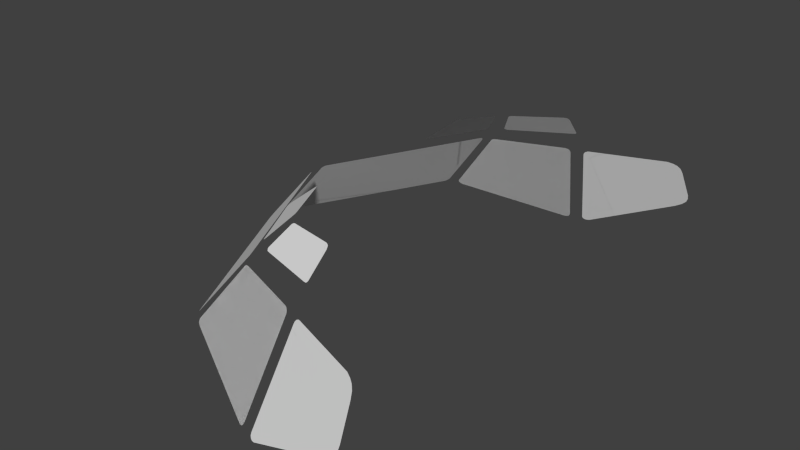 # Source: windows.blend  (saved by Blender 2.72.0; exported with 4.5.12 LTS)
import bpy
from mathutils import Matrix  # noqa: F401  (used for matrix-valued properties, if any)

bpy.ops.wm.read_factory_settings(use_empty=True)
scene = bpy.context.scene
scene.name = 'Scene'

# ---- collections
col_collection_1 = bpy.data.collections.new('Collection 1'); scene.collection.children.link(col_collection_1)

# ---- materials (node trees are filled in below, after node groups)
mat_ice = bpy.data.materials.new('Ice')
mat_ice.alpha_threshold = 0.0
mat_ice.use_transparent_shadow = False
mat_ice.roughness = 0.5
mat_ice.specular_intensity = 1.0

# ---- node groups
ng_auto_smooth = bpy.data.node_groups.new('Auto Smooth', 'GeometryNodeTree')
_s = ng_auto_smooth.interface.new_socket(name='Geometry', in_out='OUTPUT', socket_type='NodeSocketGeometry')
_s = ng_auto_smooth.interface.new_socket(name='Geometry', in_out='INPUT', socket_type='NodeSocketGeometry')
_s = ng_auto_smooth.interface.new_socket(name='Angle', in_out='INPUT', socket_type='NodeSocketFloat')
_s.subtype = 'ANGLE'
_s.min_value = 0.0
_s.max_value = 3.142
ng_auto_smooth.is_modifier = True
_N = ng_auto_smooth.nodes; _L = ng_auto_smooth.links
n0 = _N.new('NodeGroupOutput'); n0.name = 'Group Output'; n0.location = (480, -100)
n1 = _N.new('NodeGroupInput'); n1.name = 'Group Input'; n1.location = (-420, -300)
n2 = _N.new('NodeGroupInput'); n2.name = 'Group Input.001'; n2.location = (-60, -100)
n3 = _N.new('GeometryNodeSetShadeSmooth'); n3.name = 'Set Shade Smooth'; n3.location = (120, -100)
n3.domain = 'EDGE'
n4 = _N.new('GeometryNodeSetShadeSmooth'); n4.name = 'Set Shade Smooth.001'; n4.location = (300, -100)
n5 = _N.new('GeometryNodeInputMeshEdgeAngle'); n5.name = 'Edge Angle'; n5.location = (-420, -220)
n6 = _N.new('GeometryNodeInputEdgeSmooth'); n6.name = 'Is Edge Smooth'; n6.location = (-60, -160)
n7 = _N.new('GeometryNodeInputShadeSmooth'); n7.name = 'Is Face Smooth'; n7.location = (-240, -340)
n8 = _N.new('FunctionNodeBooleanMath'); n8.name = 'Boolean Math'; n8.location = (-60, -220)
n9 = _N.new('FunctionNodeCompare'); n9.name = 'Compare'; n9.location = (-240, -180)
n9.operation = 'LESS_EQUAL'
_L.new(n5.outputs[0], n9.inputs[0])
_L.new(n4.outputs[0], n0.inputs[0])
_L.new(n1.outputs[1], n9.inputs[1])
_L.new(n9.outputs[0], n8.inputs[0])
_L.new(n7.outputs[0], n8.inputs[1])
_L.new(n2.outputs[0], n3.inputs[0])
_L.new(n6.outputs[0], n3.inputs[1])
_L.new(n3.outputs[0], n4.inputs[0])
_L.new(n8.outputs[0], n3.inputs[2])
n0.is_active_output = True

# ---- material node trees

# ---- world
world_world = bpy.data.worlds.new('World'); scene.world = world_world
world_world.color = (0.05088, 0.05088, 0.05088)
world_world.use_sun_shadow = False
world_world.sun_shadow_jitter_overblur = 0.0
world_world.cycles.sampling_method = 'MANUAL'
world_world.cycles.sample_map_resolution = 256

# ---- meshes
me_interior_glass_right_front_mesh = bpy.data.meshes.new('interior-glass-right-front.mesh')
me_interior_glass_right_front_mesh.from_pydata([(-0.0324, 0.06903, 0.1136), (-0.03693, 0.09237, 0.09637), (-0.03192, 0.0889, 0.1031), (-0.3467, -0.5432, 0.1045), (-0.3412, -0.5385, 0.108), (-0.3358, -0.5316, 0.1095), (-0.3614, -0.5468, 0.09025), (-0.5762, -0.5315, -0.1563), (-0.5736, -0.5379, -0.1499), (-0.5681, -0.5433, -0.1408), (-0.3543, -0.5471, 0.09827), (-0.02955, 0.07743, 0.1121), (-0.02944, 0.0839, 0.1086), (-0.5762, -0.5229, -0.1611), (-0.5726, -0.512, -0.1632), (-0.2606, 0.1289, -0.1717), (-0.2548, 0.1376, -0.1701), (-0.248, 0.1433, -0.1658), (-0.2411, 0.1451, -0.1591), (-0.2351, 0.1438, -0.1517)], [], [(0, 1, 2), (3, 5, 4), (14, 6, 9), (16, 17, 18), (16, 18, 15), (3, 6, 5), (14, 15, 5), (19, 15, 18), (15, 0, 5), (14, 9, 8), (11, 0, 2), (0, 19, 1), (3, 10, 6), (14, 5, 6), (7, 13, 14), (7, 14, 8), (11, 2, 12), (15, 19, 0)])
me_interior_glass_right_front_mesh.polygons.foreach_set('use_smooth', [True] * 18)
_uv = me_interior_glass_right_front_mesh.uv_layers.new(name='UVMap')
_uv.uv.foreach_set('vector', [0.721, 0.6657, 0.7474, 0.6462, 0.7435, 0.6539, 0.02739, 0.6554, 0.04051, 0.6611, 0.03268, 0.6594, 0.06275, 0.3522, 0.02329, 0.6393, 0.02732, 0.3775, 0.7987, 0.3444, 0.8052, 0.3492, 0.8072, 0.3568, 0.7987, 0.3444, 0.8072, 0.3568, 0.7888, 0.3425, 0.02739, 0.6554, 0.02329, 0.6393, 0.04051, 0.6611, 0.06275, 0.3522, 0.7888, 0.3425, 0.04051, 0.6611, 0.8057, 0.3652, 0.7888, 0.3425, 0.8072, 0.3568, 0.7888, 0.3425, 0.721, 0.6657, 0.04051, 0.6611, 0.06275, 0.3522, 0.02732, 0.3775, 0.03337, 0.3672, 0.7305, 0.664, 0.721, 0.6657, 0.7435, 0.6539, 0.721, 0.6657, 0.8057, 0.3652, 0.7474, 0.6462, 0.02739, 0.6554, 0.02293, 0.6484, 0.02329, 0.6393, 0.06275, 0.3522, 0.04051, 0.6611, 0.02329, 0.6393, 0.04059, 0.3599, 0.0504, 0.3545, 0.06275, 0.3522, 0.04059, 0.3599, 0.06275, 0.3522, 0.03337, 0.3672, 0.7305, 0.664, 0.7435, 0.6539, 0.7378, 0.6601, 0.7888, 0.3425, 0.8057, 0.3652, 0.721, 0.6657])
me_interior_glass_right_front_mesh.materials.append(mat_ice)
me_interior_glass_right_front_mesh.use_remesh_preserve_volume = False
me_interior_glass_right_front_mesh.use_remesh_preserve_attributes = False
me_interior_glass_right_front_mesh.use_mirror_vertex_groups = False
me_interior_glass_right_front_mesh.update()
me_interior_glass_left_front_mesh = bpy.data.meshes.new('interior-glass-left-front.mesh')
me_interior_glass_left_front_mesh.from_pydata([(-0.03241, -0.06961, 0.1136), (-0.03693, -0.09296, 0.09637), (-0.03192, -0.08948, 0.1031), (-0.3614, 0.5462, 0.09025), (-0.3467, 0.5426, 0.1045), (-0.3412, 0.5379, 0.108), (-0.3358, 0.531, 0.1095), (-0.5762, 0.531, -0.1563), (-0.5736, 0.5373, -0.1499), (-0.5681, 0.5427, -0.1408), (-0.3543, 0.5465, 0.09827), (-0.02956, -0.07801, 0.1121), (-0.02944, -0.08448, 0.1086), (-0.5763, 0.5223, -0.1611), (-0.5726, 0.5114, -0.1632), (-0.2606, -0.1294, -0.1717), (-0.2548, -0.1382, -0.1701), (-0.248, -0.1439, -0.1658), (-0.2411, -0.1457, -0.1591), (-0.2351, -0.1444, -0.1517)], [], [(0, 2, 1), (4, 5, 6), (4, 6, 3), (16, 15, 18), (16, 18, 17), (19, 18, 15), (14, 9, 3), (14, 3, 6), (14, 8, 9), (15, 0, 19), (11, 2, 0), (14, 6, 15), (11, 12, 2), (7, 8, 14), (7, 14, 13), (0, 1, 19), (4, 3, 10), (15, 6, 0)])
me_interior_glass_left_front_mesh.polygons.foreach_set('use_smooth', [True] * 18)
_uv = me_interior_glass_left_front_mesh.uv_layers.new(name='UVMap')
_uv.uv.foreach_set('vector', [0.1695, 0.7435, 0.145, 0.7306, 0.1408, 0.7223, 0.9244, 0.7323, 0.9186, 0.7367, 0.9101, 0.7385, 0.9244, 0.7323, 0.9101, 0.7385, 0.9289, 0.7148, 0.085, 0.3938, 0.09577, 0.3918, 0.07573, 0.4073, 0.085, 0.3938, 0.07573, 0.4073, 0.07792, 0.3991, 0.07739, 0.4165, 0.07573, 0.4073, 0.09577, 0.3918, 0.8859, 0.4023, 0.9245, 0.4298, 0.9289, 0.7148, 0.8859, 0.4023, 0.9289, 0.7148, 0.9101, 0.7385, 0.8859, 0.4023, 0.9179, 0.4186, 0.9245, 0.4298, 0.09577, 0.3918, 0.1695, 0.7435, 0.07739, 0.4165, 0.1592, 0.7417, 0.145, 0.7306, 0.1695, 0.7435, 0.8859, 0.4023, 0.9101, 0.7385, 0.09577, 0.3918, 0.1592, 0.7417, 0.1512, 0.7374, 0.145, 0.7306, 0.91, 0.4107, 0.9179, 0.4186, 0.8859, 0.4023, 0.91, 0.4107, 0.8859, 0.4023, 0.8993, 0.4048, 0.1695, 0.7435, 0.1408, 0.7223, 0.07739, 0.4165, 0.9244, 0.7323, 0.9289, 0.7148, 0.9292, 0.7246, 0.09577, 0.3918, 0.9101, 0.7385, 0.1695, 0.7435])
me_interior_glass_left_front_mesh.materials.append(mat_ice)
me_interior_glass_left_front_mesh.use_remesh_preserve_volume = False
me_interior_glass_left_front_mesh.use_remesh_preserve_attributes = False
me_interior_glass_left_front_mesh.use_mirror_vertex_groups = False
me_interior_glass_left_front_mesh.update()
me_interior_glass_left_mesh = bpy.data.meshes.new('interior-glass-left.mesh')
me_interior_glass_left_mesh.from_pydata([(0.3718, -0.2599, 0.1011), (0.3803, -0.2627, 0.1018), (0.6729, -0.3714, 0.1024), (0.6942, -0.3824, 0.09584), (0.7078, -0.3914, 0.08758), (0.7179, -0.4017, 0.07381), (0.7229, -0.414, 0.0518), (0.7322, -0.4729, -0.06526), (0.7299, -0.4812, -0.08455), (0.7222, -0.4864, -0.1015), (0.7047, -0.4874, -0.1175), (0.676, -0.4848, -0.1345), (0.3169, -0.4261, -0.2932), (0.3044, -0.4226, -0.2955), (0.2945, -0.4179, -0.2933), (0.2885, -0.4128, -0.2872), (0.2878, -0.4085, -0.2788), (0.3525, -0.2627, 0.07986), (0.3555, -0.2599, 0.08813), (0.3615, -0.2586, 0.09571), (0.3575, -0.1062, 0.2886), (0.135, -0.03288, 0.2639), (0.3461, -0.1958, 0.1928), (0.07472, -0.09633, 0.1728), (0.07745, -0.09963, 0.1707), (0.08269, -0.1021, 0.1705), (0.1416, -0.03319, 0.2665), (0.151, -0.03619, 0.2677), (0.1304, -0.03392, 0.2608), (0.1275, -0.0357, 0.2577), (0.07271, -0.09312, 0.1752), (0.07368, -0.08964, 0.1791), (0.3515, -0.1017, 0.2905), (0.3437, -0.09782, 0.291), (0.3601, -0.1114, 0.2846), (0.3614, -0.1175, 0.2789), (0.35, -0.1945, 0.1959), (0.3523, -0.1917, 0.1997), (0.3406, -0.1948, 0.1914), (0.3339, -0.1926, 0.1906), (-0.1088, 0.1745, 0.1683), (-0.1101, 0.1813, 0.1701), (-0.1016, 0.1918, 0.1813), (-0.1065, 0.1901, 0.1766), (0.02123, 0.1864, 0.2786), (0.03029, 0.184, 0.2849), (0.04589, 0.1659, 0.29), (0.04241, 0.1741, 0.2906), (0.02337, -0.05173, 0.1813), (0.01859, -0.05435, 0.1763), (0.09371, 0.007624, 0.2629), (0.09613, 0.01156, 0.2665), (0.09295, 0.0333, 0.273), (0.09634, 0.02417, 0.2719), (0.006208, -0.04735, 0.1692), (0.009615, -0.05203, 0.17), (0.03735, 0.1806, 0.2892), (0.09737, 0.01585, 0.2693), (-0.1099, 0.1867, 0.1725), (0.01417, -0.05356, 0.173)], [], [(16, 14, 15), (13, 16, 12), (13, 14, 16), (12, 17, 11), (12, 16, 17), (10, 8, 9), (5, 3, 4), (5, 6, 3), (0, 18, 19), (0, 1, 18), (17, 18, 1), (7, 10, 11), (7, 8, 10), (6, 2, 3), (1, 11, 17), (1, 2, 11), (11, 6, 7), (11, 2, 6), (25, 24, 23), (21, 29, 28), (36, 22, 38), (31, 23, 30), (31, 25, 23), (26, 29, 21), (26, 27, 29), (25, 31, 29), (32, 20, 34), (33, 34, 35), (33, 32, 34), (25, 27, 39), (25, 29, 27), (37, 36, 38), (39, 27, 33), (35, 37, 38), (39, 35, 38), (39, 33, 35), (59, 55, 54), (42, 40, 41), (42, 44, 40), (48, 52, 50), (48, 54, 52), (43, 41, 58), (43, 42, 41), (53, 50, 52), (48, 59, 54), (48, 49, 59), (45, 46, 44), (54, 40, 44), (51, 53, 57), (51, 50, 53), (52, 44, 46), (52, 54, 44), (47, 45, 56), (47, 46, 45)])
me_interior_glass_left_mesh.polygons.foreach_set('use_smooth', [True] * 54)
_uv = me_interior_glass_left_mesh.uv_layers.new(name='UVMap')
_uv.uv.foreach_set('vector', [0.1983, 0.1257, 0.1834, 0.1027, 0.1916, 0.1125, 0.176, 0.09934, 0.1983, 0.1257, 0.1704, 0.103, 0.176, 0.09934, 0.1834, 0.1027, 0.1983, 0.1257, 0.1704, 0.103, 0.4285, 0.6921, 0.07784, 0.3536, 0.1704, 0.103, 0.1983, 0.1257, 0.4285, 0.6921, 0.07366, 0.3805, 0.08354, 0.4325, 0.07534, 0.4058, 0.209, 0.6826, 0.2394, 0.7174, 0.2252, 0.7043, 0.209, 0.6826, 0.1896, 0.6478, 0.2394, 0.7174, 0.433, 0.7257, 0.4329, 0.7052, 0.4351, 0.7172, 0.433, 0.7257, 0.4286, 0.7268, 0.4329, 0.7052, 0.4285, 0.6921, 0.4329, 0.7052, 0.4286, 0.7268, 0.09656, 0.463, 0.07366, 0.3805, 0.07784, 0.3536, 0.09656, 0.463, 0.08354, 0.4325, 0.07366, 0.3805, 0.1896, 0.6478, 0.2569, 0.7278, 0.2394, 0.7174, 0.4286, 0.7268, 0.07784, 0.3536, 0.4285, 0.6921, 0.4286, 0.7268, 0.2569, 0.7278, 0.07784, 0.3536, 0.07784, 0.3536, 0.1896, 0.6478, 0.09656, 0.463, 0.07784, 0.3536, 0.2569, 0.7278, 0.1896, 0.6478, 0.1295, 0.8137, 0.1325, 0.8139, 0.1366, 0.8166, 0.2148, 0.9288, 0.2114, 0.9213, 0.2136, 0.925, 0.01559, 0.845, 0.01392, 0.8412, 0.01517, 0.8394, 0.1449, 0.8244, 0.1366, 0.8166, 0.1406, 0.8195, 0.1449, 0.8244, 0.1295, 0.8137, 0.1366, 0.8166, 0.2145, 0.9321, 0.2114, 0.9213, 0.2148, 0.9288, 0.2145, 0.9321, 0.2108, 0.9335, 0.2114, 0.9213, 0.1295, 0.8137, 0.1449, 0.8244, 0.2114, 0.9213, 0.13, 0.9617, 0.1244, 0.9593, 0.1181, 0.9543, 0.1348, 0.9623, 0.1181, 0.9543, 0.1105, 0.9474, 0.1348, 0.9623, 0.13, 0.9617, 0.1181, 0.9543, 0.1295, 0.8137, 0.2108, 0.9335, 0.01793, 0.8385, 0.1295, 0.8137, 0.2114, 0.9213, 0.2108, 0.9335, 0.01896, 0.8497, 0.01559, 0.845, 0.01517, 0.8394, 0.01793, 0.8385, 0.2108, 0.9335, 0.1348, 0.9623, 0.1105, 0.9474, 0.01896, 0.8497, 0.01517, 0.8394, 0.01793, 0.8385, 0.1105, 0.9474, 0.01517, 0.8394, 0.01793, 0.8385, 0.1348, 0.9623, 0.1105, 0.9474, 0.1893, 0.8168, 0.1912, 0.8131, 0.197, 0.8121, 0.4919, 0.827, 0.4705, 0.8109, 0.4789, 0.8132, 0.4919, 0.827, 0.4852, 0.9469, 0.4705, 0.8109, 0.1916, 0.827, 0.2964, 0.9401, 0.2648, 0.9277, 0.1916, 0.827, 0.197, 0.8121, 0.2964, 0.9401, 0.4898, 0.8212, 0.4789, 0.8132, 0.4855, 0.8161, 0.4898, 0.8212, 0.4919, 0.827, 0.4789, 0.8132, 0.2852, 0.9388, 0.2648, 0.9277, 0.2964, 0.9401, 0.1916, 0.827, 0.1893, 0.8168, 0.197, 0.8121, 0.1916, 0.827, 0.1884, 0.8208, 0.1893, 0.8168, 0.4823, 0.9548, 0.46, 0.9611, 0.4852, 0.9469, 0.197, 0.8121, 0.4705, 0.8109, 0.4852, 0.9469, 0.2696, 0.9321, 0.2852, 0.9388, 0.2749, 0.9355, 0.2696, 0.9321, 0.2648, 0.9277, 0.2852, 0.9388, 0.2964, 0.9401, 0.4852, 0.9469, 0.46, 0.9611, 0.2964, 0.9401, 0.197, 0.8121, 0.4852, 0.9469, 0.47, 0.9618, 0.4823, 0.9548, 0.478, 0.96, 0.47, 0.9618, 0.46, 0.9611, 0.4823, 0.9548])
me_interior_glass_left_mesh.materials.append(mat_ice)
me_interior_glass_left_mesh.use_remesh_preserve_volume = False
me_interior_glass_left_mesh.use_remesh_preserve_attributes = False
me_interior_glass_left_mesh.use_mirror_vertex_groups = False
me_interior_glass_left_mesh.update()
me_interior_glass_right_mesh = bpy.data.meshes.new('interior-glass-right.mesh')
me_interior_glass_right_mesh.from_pydata([(0.3575, 0.1071, 0.2886), (0.135, 0.03372, 0.2639), (0.3461, 0.1967, 0.1928), (0.07473, 0.09717, 0.1728), (0.07745, 0.1005, 0.1707), (0.08269, 0.1029, 0.1705), (0.1416, 0.03403, 0.2665), (0.151, 0.03703, 0.2677), (0.1304, 0.03476, 0.2608), (0.1276, 0.03654, 0.2577), (0.07271, 0.09396, 0.1752), (0.07368, 0.09048, 0.1791), (0.3515, 0.1025, 0.2905), (0.3437, 0.09866, 0.291), (0.3601, 0.1122, 0.2846), (0.3614, 0.1184, 0.2789), (0.35, 0.1953, 0.1959), (0.3524, 0.1926, 0.1997), (0.3406, 0.1957, 0.1914), (0.3339, 0.1934, 0.1906), (-0.1088, -0.1737, 0.1683), (-0.1101, -0.1805, 0.1701), (-0.1016, -0.191, 0.1813), (-0.1065, -0.1893, 0.1766), (0.02124, -0.1856, 0.2786), (0.0303, -0.1832, 0.2849), (0.04589, -0.1651, 0.29), (0.04241, -0.1732, 0.2906), (0.02337, 0.05257, 0.1813), (0.01859, 0.05519, 0.1763), (0.09371, -0.006782, 0.2629), (0.09614, -0.01072, 0.2665), (0.09295, -0.03246, 0.273), (0.09635, -0.02333, 0.2719), (0.006212, 0.04819, 0.1692), (0.009619, 0.05287, 0.17), (0.03736, -0.1797, 0.2892), (0.09737, -0.01501, 0.2693), (-0.1099, -0.1858, 0.1725), (0.01417, 0.0544, 0.173), (0.3718, 0.2605, 0.1011), (0.3803, 0.2633, 0.1018), (0.6729, 0.372, 0.1024), (0.6942, 0.3831, 0.09584), (0.7078, 0.3921, 0.08758), (0.7179, 0.4023, 0.07381), (0.7229, 0.4146, 0.0518), (0.7322, 0.4736, -0.06526), (0.7299, 0.4818, -0.08455), (0.7223, 0.487, -0.1015), (0.7047, 0.4881, -0.1175), (0.676, 0.4854, -0.1345), (0.3169, 0.4268, -0.2932), (0.3044, 0.4232, -0.2955), (0.2945, 0.4185, -0.2933), (0.2885, 0.4134, -0.2872), (0.2878, 0.4092, -0.2788), (0.3525, 0.2634, 0.07986), (0.3555, 0.2606, 0.08813), (0.3615, 0.2592, 0.09571)], [], [(5, 3, 4), (1, 8, 9), (16, 18, 2), (11, 10, 3), (11, 3, 5), (6, 1, 9), (6, 9, 7), (5, 9, 11), (14, 0, 12), (13, 15, 14), (13, 14, 12), (5, 19, 7), (5, 7, 9), (17, 18, 16), (19, 13, 7), (15, 18, 17), (19, 18, 15), (19, 15, 13), (28, 39, 29), (39, 34, 35), (39, 28, 34), (23, 21, 22), (23, 38, 21), (27, 25, 26), (27, 36, 25), (26, 25, 24), (20, 22, 21), (20, 24, 22), (28, 32, 34), (28, 30, 32), (33, 31, 37), (24, 20, 34), (30, 33, 32), (30, 31, 33), (32, 24, 34), (32, 26, 24), (56, 55, 54), (53, 52, 56), (53, 56, 54), (52, 51, 57), (52, 57, 56), (50, 49, 48), (45, 44, 43), (45, 43, 46), (40, 59, 58), (40, 58, 41), (57, 41, 58), (47, 51, 50), (47, 50, 48), (46, 43, 42), (41, 57, 51), (41, 51, 42), (51, 47, 46), (51, 46, 42)])
me_interior_glass_right_mesh.polygons.foreach_set('use_smooth', [True] * 54)
_uv = me_interior_glass_right_mesh.uv_layers.new(name='UVMap')
_uv.uv.foreach_set('vector', [0.7594, 0.7302, 0.7529, 0.7328, 0.7566, 0.7304, 0.681, 0.836, 0.6822, 0.8325, 0.6842, 0.829, 0.864, 0.759, 0.8644, 0.7538, 0.8656, 0.7554, 0.7453, 0.74, 0.7492, 0.7355, 0.7529, 0.7328, 0.7453, 0.74, 0.7529, 0.7328, 0.7594, 0.7302, 0.6813, 0.839, 0.681, 0.836, 0.6842, 0.829, 0.6813, 0.839, 0.6842, 0.829, 0.6847, 0.8403, 0.7594, 0.7302, 0.6842, 0.829, 0.7453, 0.74, 0.7699, 0.8594, 0.7641, 0.864, 0.7589, 0.8662, 0.7545, 0.8667, 0.7769, 0.853, 0.7699, 0.8594, 0.7545, 0.8667, 0.7699, 0.8594, 0.7589, 0.8662, 0.7594, 0.7302, 0.8619, 0.753, 0.6847, 0.8403, 0.7594, 0.7302, 0.6847, 0.8403, 0.6842, 0.829, 0.8609, 0.7633, 0.8644, 0.7538, 0.864, 0.759, 0.8619, 0.753, 0.7545, 0.8667, 0.6847, 0.8403, 0.7769, 0.853, 0.8644, 0.7538, 0.8609, 0.7633, 0.8619, 0.753, 0.8644, 0.7538, 0.7769, 0.853, 0.8619, 0.753, 0.7769, 0.853, 0.7545, 0.8667, 0.7023, 0.7424, 0.7044, 0.7331, 0.7053, 0.7368, 0.7044, 0.7331, 0.6974, 0.7287, 0.7027, 0.7296, 0.7044, 0.7331, 0.7023, 0.7424, 0.6974, 0.7287, 0.4283, 0.7371, 0.4383, 0.7297, 0.4264, 0.7425, 0.4283, 0.7371, 0.4322, 0.7324, 0.4383, 0.7297, 0.4465, 0.8662, 0.4353, 0.8598, 0.4557, 0.8656, 0.4465, 0.8662, 0.4392, 0.8646, 0.4353, 0.8598, 0.4557, 0.8656, 0.4353, 0.8598, 0.4325, 0.8526, 0.446, 0.7277, 0.4264, 0.7425, 0.4383, 0.7297, 0.446, 0.7277, 0.4325, 0.8526, 0.4264, 0.7425, 0.7023, 0.7424, 0.606, 0.8463, 0.6974, 0.7287, 0.7023, 0.7424, 0.6351, 0.8349, 0.606, 0.8463, 0.6163, 0.8451, 0.6306, 0.839, 0.6258, 0.8421, 0.4325, 0.8526, 0.446, 0.7277, 0.6974, 0.7287, 0.6351, 0.8349, 0.6163, 0.8451, 0.606, 0.8463, 0.6351, 0.8349, 0.6306, 0.839, 0.6163, 0.8451, 0.606, 0.8463, 0.4325, 0.8526, 0.6974, 0.7287, 0.606, 0.8463, 0.4557, 0.8656, 0.4325, 0.8526, 0.7294, 0.1129, 0.7385, 0.09493, 0.7496, 0.08162, 0.7598, 0.07698, 0.7674, 0.08194, 0.7294, 0.1129, 0.7598, 0.07698, 0.7294, 0.1129, 0.7496, 0.08162, 0.7674, 0.08194, 0.8938, 0.4241, 0.415, 0.8864, 0.7674, 0.08194, 0.415, 0.8864, 0.7294, 0.1129, 0.8995, 0.4608, 0.8972, 0.4954, 0.886, 0.5319, 0.7147, 0.8734, 0.6926, 0.9031, 0.6731, 0.9209, 0.7147, 0.8734, 0.6731, 0.9209, 0.7412, 0.8259, 0.4088, 0.9322, 0.406, 0.9206, 0.4089, 0.9043, 0.4088, 0.9322, 0.4089, 0.9043, 0.4149, 0.9338, 0.415, 0.8864, 0.4149, 0.9338, 0.4089, 0.9043, 0.8683, 0.5735, 0.8938, 0.4241, 0.8995, 0.4608, 0.8683, 0.5735, 0.8995, 0.4608, 0.886, 0.5319, 0.7412, 0.8259, 0.6731, 0.9209, 0.6494, 0.9351, 0.4149, 0.9338, 0.415, 0.8864, 0.8938, 0.4241, 0.4149, 0.9338, 0.8938, 0.4241, 0.6494, 0.9351, 0.8938, 0.4241, 0.8683, 0.5735, 0.7412, 0.8259, 0.8938, 0.4241, 0.7412, 0.8259, 0.6494, 0.9351])
me_interior_glass_right_mesh.materials.append(mat_ice)
me_interior_glass_right_mesh.use_remesh_preserve_volume = False
me_interior_glass_right_mesh.use_remesh_preserve_attributes = False
me_interior_glass_right_mesh.use_mirror_vertex_groups = False
me_interior_glass_right_mesh.update()
me_interior_glass_right_door_mesh = bpy.data.meshes.new('interior-glass-right-door.mesh')
me_interior_glass_right_door_mesh.from_pydata([(0.2129, -0.008142, 0.1846), (0.2047, -0.01237, 0.1871), (0.1341, 0.1491, -0.2092), (0.1455, 0.1521, -0.2067), (0.1523, 0.1517, -0.2004), (0.1549, 0.1502, -0.1954), (0.1578, 0.1465, -0.1853), (0.2211, 0.004339, 0.1647), (0.2215, 0.0005289, 0.1731), (0.2179, -0.004505, 0.1809), (-0.2779, -0.05365, -0.1053), (-0.05946, -0.1098, 0.185), (-0.08287, -0.1175, 0.1829), (-0.07389, -0.115, 0.1846), (-0.2881, -0.05979, -0.1003), (-0.2913, -0.0625, -0.09713), (-0.2926, -0.06513, -0.09262), (-0.2924, -0.06713, -0.08827), (-0.2908, -0.0688, -0.08343), (-0.1007, -0.1156, 0.1649), (-0.09235, -0.1176, 0.1756), (-0.08863, -0.1181, 0.1796), (-0.06774, 0.04976, -0.1583)], [], [(6, 22, 2), (5, 6, 2), (4, 5, 2), (3, 4, 2), (16, 15, 14), (20, 12, 21), (17, 16, 14), (17, 14, 18), (7, 22, 6), (10, 22, 19), (0, 8, 9), (7, 1, 11), (22, 7, 11), (22, 11, 19), (13, 19, 11), (18, 14, 10), (18, 10, 19), (0, 1, 7), (0, 7, 8), (20, 19, 13), (20, 13, 12)])
me_interior_glass_right_door_mesh.polygons.foreach_set('use_smooth', [True] * 21)
_uv = me_interior_glass_right_door_mesh.uv_layers.new(name='UVMap')
_uv.uv.foreach_set('vector', [0.6681, 0.206, 0.5481, 0.2393, 0.6712, 0.1762, 0.6727, 0.1934, 0.6681, 0.206, 0.6712, 0.1762, 0.6745, 0.1871, 0.6727, 0.1934, 0.6712, 0.1762, 0.675, 0.1793, 0.6745, 0.1871, 0.6712, 0.1762, 0.4056, 0.3208, 0.4088, 0.3152, 0.4122, 0.3113, 0.3406, 0.6535, 0.3406, 0.6626, 0.3399, 0.6585, 0.4031, 0.3262, 0.4056, 0.3208, 0.4122, 0.3113, 0.4031, 0.3262, 0.4122, 0.3113, 0.401, 0.3322, 0.4917, 0.64, 0.5481, 0.2393, 0.6681, 0.206, 0.4198, 0.3051, 0.5481, 0.2393, 0.343, 0.6403, 0.4763, 0.6647, 0.487, 0.6503, 0.4808, 0.66, 0.4917, 0.64, 0.471, 0.6678, 0.3502, 0.6652, 0.5481, 0.2393, 0.4917, 0.64, 0.3502, 0.6652, 0.5481, 0.2393, 0.3502, 0.6652, 0.343, 0.6403, 0.3438, 0.6647, 0.343, 0.6403, 0.3502, 0.6652, 0.401, 0.3322, 0.4122, 0.3113, 0.4198, 0.3051, 0.401, 0.3322, 0.4198, 0.3051, 0.343, 0.6403, 0.4763, 0.6647, 0.471, 0.6678, 0.4917, 0.64, 0.4763, 0.6647, 0.4917, 0.64, 0.487, 0.6503, 0.3406, 0.6535, 0.343, 0.6403, 0.3438, 0.6647, 0.3406, 0.6535, 0.3438, 0.6647, 0.3406, 0.6626])
me_interior_glass_right_door_mesh.materials.append(mat_ice)
me_interior_glass_right_door_mesh.use_remesh_preserve_volume = False
me_interior_glass_right_door_mesh.use_remesh_preserve_attributes = False
me_interior_glass_right_door_mesh.use_mirror_vertex_groups = False
me_interior_glass_right_door_mesh.update()
me_interior_glass_left_door_mesh = bpy.data.meshes.new('interior-glass-left-door.mesh')
me_interior_glass_left_door_mesh.from_pydata([(0.2129, 0.008142, 0.1846), (0.2047, 0.01237, 0.1871), (0.2211, -0.004339, 0.1647), (0.2215, -0.0005289, 0.1731), (0.2179, 0.004505, 0.1809), (0.1341, -0.1491, -0.2092), (0.1455, -0.1521, -0.2067), (0.1523, -0.1517, -0.2004), (0.1549, -0.1502, -0.1954), (0.1578, -0.1465, -0.1853), (-0.05946, 0.1098, 0.185), (-0.08287, 0.1175, 0.1829), (-0.2881, 0.05979, -0.1003), (-0.2913, 0.0625, -0.09713), (-0.2926, 0.06513, -0.09262), (-0.09235, 0.1176, 0.1756), (-0.08863, 0.1181, 0.1796), (-0.06774, -0.04976, -0.1583), (-0.07389, 0.115, 0.1846), (-0.2779, 0.05365, -0.1053), (-0.2924, 0.06713, -0.08827), (-0.2908, 0.0688, -0.08343), (-0.1007, 0.1156, 0.1649)], [], [(0, 4, 3), (0, 2, 1), (9, 5, 17), (8, 5, 9), (7, 5, 8), (6, 5, 7), (14, 12, 13), (15, 16, 11), (2, 9, 17), (20, 21, 12), (17, 10, 2), (0, 3, 2), (20, 12, 14), (15, 11, 18), (2, 10, 1), (19, 22, 17), (21, 22, 19), (21, 19, 12), (17, 22, 10), (15, 18, 22), (18, 10, 22)])
me_interior_glass_left_door_mesh.polygons.foreach_set('use_smooth', [True] * 21)
_uv = me_interior_glass_left_door_mesh.uv_layers.new(name='UVMap')
_uv.uv.foreach_set('vector', [0.3746, 0.9005, 0.3673, 0.893, 0.3572, 0.8774, 0.3746, 0.9005, 0.3496, 0.8608, 0.383, 0.9055, 0.06566, 0.1618, 0.06057, 0.1138, 0.2589, 0.2155, 0.05827, 0.1416, 0.06057, 0.1138, 0.06566, 0.1618, 0.05538, 0.1315, 0.06057, 0.1138, 0.05827, 0.1416, 0.05451, 0.1189, 0.06057, 0.1138, 0.05538, 0.1315, 0.4884, 0.3468, 0.4777, 0.3314, 0.4831, 0.3378, 0.5931, 0.8825, 0.5942, 0.8906, 0.593, 0.8971, 0.3496, 0.8608, 0.06566, 0.1618, 0.2589, 0.2155, 0.4924, 0.3555, 0.4957, 0.3651, 0.4777, 0.3314, 0.2589, 0.2155, 0.5776, 0.9014, 0.3496, 0.8608, 0.3746, 0.9005, 0.3572, 0.8774, 0.3496, 0.8608, 0.4924, 0.3555, 0.4777, 0.3314, 0.4884, 0.3468, 0.5931, 0.8825, 0.593, 0.8971, 0.5879, 0.9006, 0.3496, 0.8608, 0.5776, 0.9014, 0.383, 0.9055, 0.4654, 0.3214, 0.5892, 0.8612, 0.2589, 0.2155, 0.4957, 0.3651, 0.5892, 0.8612, 0.4654, 0.3214, 0.4957, 0.3651, 0.4654, 0.3214, 0.4777, 0.3314, 0.2589, 0.2155, 0.5892, 0.8612, 0.5776, 0.9014, 0.5931, 0.8825, 0.5879, 0.9006, 0.5892, 0.8612, 0.5879, 0.9006, 0.5776, 0.9014, 0.5892, 0.8612])
me_interior_glass_left_door_mesh.materials.append(mat_ice)
me_interior_glass_left_door_mesh.use_remesh_preserve_volume = False
me_interior_glass_left_door_mesh.use_remesh_preserve_attributes = False
me_interior_glass_left_door_mesh.use_mirror_vertex_groups = False
me_interior_glass_left_door_mesh.update()
me_glass_left_door_mesh = bpy.data.meshes.new('glass-left-door.mesh')
me_glass_left_door_mesh.from_pydata([(0.2179, 0.004505, 0.1809), (0.2215, -0.0005289, 0.1731), (0.2211, -0.004339, 0.1647), (0.2047, 0.01237, 0.1871), (0.2129, 0.008142, 0.1846), (-0.06774, -0.04976, -0.1583), (-0.08863, 0.1181, 0.1796), (-0.09235, 0.1176, 0.1756), (-0.2926, 0.06513, -0.09262), (-0.2913, 0.0625, -0.09713), (-0.2881, 0.05979, -0.1003), (-0.08287, 0.1175, 0.1829), (-0.05946, 0.1098, 0.185), (0.1578, -0.1465, -0.1853), (0.1549, -0.1502, -0.1954), (0.1523, -0.1517, -0.2004), (0.1455, -0.1521, -0.2067), (0.1341, -0.1491, -0.2092), (-0.1007, 0.1156, 0.1649), (-0.2908, 0.0688, -0.08343), (-0.2924, 0.06713, -0.08827), (-0.07389, 0.115, 0.1846), (-0.2779, 0.05365, -0.1053)], [], [(4, 3, 2), (4, 1, 0), (7, 11, 6), (8, 9, 10), (16, 15, 17), (15, 14, 17), (14, 13, 17), (13, 5, 17), (2, 5, 13), (7, 21, 11), (19, 22, 18), (4, 2, 1), (20, 10, 19), (20, 8, 10), (22, 5, 18), (5, 2, 12), (5, 12, 18), (19, 10, 22), (21, 18, 12), (7, 18, 21), (2, 3, 12)])
me_glass_left_door_mesh.polygons.foreach_set('use_smooth', [True] * 21)
_uv = me_glass_left_door_mesh.uv_layers.new(name='UVMap')
_uv.uv.foreach_set('vector', [0.3746, 0.9005, 0.383, 0.9055, 0.3496, 0.8608, 0.3746, 0.9005, 0.3572, 0.8774, 0.3673, 0.893, 0.5931, 0.8825, 0.593, 0.8971, 0.5942, 0.8906, 0.4884, 0.3468, 0.4831, 0.3378, 0.4777, 0.3314, 0.05451, 0.1189, 0.05538, 0.1315, 0.06057, 0.1138, 0.05538, 0.1315, 0.05827, 0.1416, 0.06057, 0.1138, 0.05827, 0.1416, 0.06566, 0.1618, 0.06057, 0.1138, 0.06566, 0.1618, 0.2589, 0.2155, 0.06057, 0.1138, 0.3496, 0.8608, 0.2589, 0.2155, 0.06566, 0.1618, 0.5931, 0.8825, 0.5879, 0.9006, 0.593, 0.8971, 0.4957, 0.3651, 0.4654, 0.3214, 0.5892, 0.8612, 0.3746, 0.9005, 0.3496, 0.8608, 0.3572, 0.8774, 0.4924, 0.3555, 0.4777, 0.3314, 0.4957, 0.3651, 0.4924, 0.3555, 0.4884, 0.3468, 0.4777, 0.3314, 0.4654, 0.3214, 0.2589, 0.2155, 0.5892, 0.8612, 0.2589, 0.2155, 0.3496, 0.8608, 0.5776, 0.9014, 0.2589, 0.2155, 0.5776, 0.9014, 0.5892, 0.8612, 0.4957, 0.3651, 0.4777, 0.3314, 0.4654, 0.3214, 0.5879, 0.9006, 0.5892, 0.8612, 0.5776, 0.9014, 0.5931, 0.8825, 0.5892, 0.8612, 0.5879, 0.9006, 0.3496, 0.8608, 0.383, 0.9055, 0.5776, 0.9014])
me_glass_left_door_mesh.materials.append(mat_ice)
me_glass_left_door_mesh.use_remesh_preserve_volume = False
me_glass_left_door_mesh.use_remesh_preserve_attributes = False
me_glass_left_door_mesh.use_mirror_vertex_groups = False
me_glass_left_door_mesh.update()
me_glass_right_door_mesh = bpy.data.meshes.new('glass-right-door.mesh')
me_glass_right_door_mesh.from_pydata([(-0.06774, 0.04976, -0.1583), (-0.08863, -0.1181, 0.1796), (-0.09235, -0.1176, 0.1756), (-0.1007, -0.1156, 0.1649), (-0.2908, -0.0688, -0.08343), (-0.2924, -0.06713, -0.08827), (-0.2926, -0.06513, -0.09262), (-0.2913, -0.0625, -0.09713), (-0.2881, -0.05979, -0.1003), (-0.07389, -0.115, 0.1846), (-0.08287, -0.1175, 0.1829), (-0.05946, -0.1098, 0.185), (-0.2779, -0.05365, -0.1053), (0.2179, -0.004505, 0.1809), (0.2215, 0.0005289, 0.1731), (0.2211, 0.004339, 0.1647), (0.1578, 0.1465, -0.1853), (0.1549, 0.1502, -0.1954), (0.1523, 0.1517, -0.2004), (0.1455, 0.1521, -0.2067), (0.1341, 0.1491, -0.2092), (0.2047, -0.01237, 0.1871), (0.2129, -0.008142, 0.1846)], [], [(2, 10, 9), (2, 9, 3), (22, 14, 15), (22, 15, 21), (4, 3, 12), (4, 12, 8), (9, 11, 3), (0, 3, 11), (0, 11, 15), (15, 11, 21), (22, 13, 14), (12, 3, 0), (15, 16, 0), (5, 4, 8), (5, 8, 6), (2, 1, 10), (6, 8, 7), (19, 20, 18), (18, 20, 17), (17, 20, 16), (16, 20, 0)])
me_glass_right_door_mesh.polygons.foreach_set('use_smooth', [True] * 21)
_uv = me_glass_right_door_mesh.uv_layers.new(name='UVMap')
_uv.uv.foreach_set('vector', [0.3406, 0.6535, 0.3406, 0.6626, 0.3438, 0.6647, 0.3406, 0.6535, 0.3438, 0.6647, 0.343, 0.6403, 0.4763, 0.6647, 0.487, 0.6503, 0.4917, 0.64, 0.4763, 0.6647, 0.4917, 0.64, 0.471, 0.6678, 0.401, 0.3322, 0.343, 0.6403, 0.4198, 0.3051, 0.401, 0.3322, 0.4198, 0.3051, 0.4122, 0.3113, 0.3438, 0.6647, 0.3502, 0.6652, 0.343, 0.6403, 0.5481, 0.2393, 0.343, 0.6403, 0.3502, 0.6652, 0.5481, 0.2393, 0.3502, 0.6652, 0.4917, 0.64, 0.4917, 0.64, 0.3502, 0.6652, 0.471, 0.6678, 0.4763, 0.6647, 0.4808, 0.66, 0.487, 0.6503, 0.4198, 0.3051, 0.343, 0.6403, 0.5481, 0.2393, 0.4917, 0.64, 0.6681, 0.206, 0.5481, 0.2393, 0.4031, 0.3262, 0.401, 0.3322, 0.4122, 0.3113, 0.4031, 0.3262, 0.4122, 0.3113, 0.4056, 0.3208, 0.3406, 0.6535, 0.3399, 0.6585, 0.3406, 0.6626, 0.4056, 0.3208, 0.4122, 0.3113, 0.4088, 0.3152, 0.675, 0.1793, 0.6712, 0.1762, 0.6745, 0.1871, 0.6745, 0.1871, 0.6712, 0.1762, 0.6727, 0.1934, 0.6727, 0.1934, 0.6712, 0.1762, 0.6681, 0.206, 0.6681, 0.206, 0.6712, 0.1762, 0.5481, 0.2393])
me_glass_right_door_mesh.materials.append(mat_ice)
me_glass_right_door_mesh.use_remesh_preserve_volume = False
me_glass_right_door_mesh.use_remesh_preserve_attributes = False
me_glass_right_door_mesh.use_mirror_vertex_groups = False
me_glass_right_door_mesh.update()
me_exterior_glass_mesh = bpy.data.meshes.new('exterior-glass.mesh')
me_exterior_glass_mesh.from_pydata([(-0.03191, 0.6672, 0.1031), (-0.03692, 0.6707, 0.09637), (-0.03239, 0.6474, 0.1136), (-0.3357, 0.04672, 0.1095), (-0.3412, 0.03981, 0.108), (-0.3467, 0.03514, 0.1045), (-0.235, 0.7221, -0.1517), (-0.2411, 0.7235, -0.1591), (-0.248, 0.7217, -0.1658), (-0.2547, 0.7159, -0.1701), (-0.2606, 0.7072, -0.1717), (-0.5726, 0.06635, -0.1632), (-0.5762, 0.05545, -0.1611), (-0.02943, 0.6622, 0.1086), (-0.02954, 0.6558, 0.1121), (-0.3543, 0.0312, 0.09826), (-0.3614, 0.03152, 0.09025), (-0.5681, 0.03508, -0.1408), (-0.5736, 0.04042, -0.1499), (-0.5762, 0.04679, -0.1563), (0.3615, 0.8375, 0.09571), (0.3555, 0.8389, 0.08813), (0.3525, 0.8417, 0.07986), (0.2878, 0.9875, -0.2788), (0.2886, 0.9917, -0.2872), (0.2945, 0.9969, -0.2934), (0.3044, 1.002, -0.2955), (0.3169, 1.005, -0.2932), (0.676, 1.064, -0.1345), (0.7048, 1.066, -0.1175), (0.7223, 1.065, -0.1015), (0.7299, 1.06, -0.08455), (0.7322, 1.052, -0.06526), (0.7229, 0.993, 0.0518), (0.7179, 0.9807, 0.07381), (0.7078, 0.9704, 0.08758), (0.6942, 0.9614, 0.09584), (0.6729, 0.9504, 0.1024), (0.3803, 0.8416, 0.1018), (0.3718, 0.8388, 0.1011), (0.3339, 0.7718, 0.1906), (0.3406, 0.774, 0.1914), (0.3524, 0.7709, 0.1997), (0.35, 0.7737, 0.1959), (0.3614, 0.6967, 0.2789), (0.3601, 0.6905, 0.2846), (0.3437, 0.677, 0.291), (0.3515, 0.6809, 0.2905), (0.0737, 0.6688, 0.1791), (0.07272, 0.6723, 0.1752), (0.1276, 0.6149, 0.2577), (0.1304, 0.6131, 0.2608), (0.151, 0.6154, 0.2677), (0.1416, 0.6124, 0.2665), (0.08271, 0.6813, 0.1705), (0.07747, 0.6788, 0.1707), (0.07474, 0.6755, 0.1728), (0.3461, 0.775, 0.1928), (0.135, 0.6121, 0.2639), (0.3575, 0.6854, 0.2886), (0.01418, 0.6327, 0.173), (-0.1099, 0.3925, 0.1725), (0.09738, 0.5633, 0.2693), (0.03737, 0.3986, 0.2892), (0.00963, 0.6312, 0.17), (0.006223, 0.6265, 0.1692), (0.09636, 0.555, 0.2719), (0.09296, 0.5459, 0.273), (0.09615, 0.5676, 0.2665), (0.09372, 0.5716, 0.2629), (0.0186, 0.6335, 0.1763), (0.02338, 0.6309, 0.1812), (0.04242, 0.4051, 0.2906), (0.0459, 0.4132, 0.29), (0.03031, 0.3952, 0.2849), (0.02125, 0.3928, 0.2786), (-0.1065, 0.389, 0.1766), (-0.1016, 0.3873, 0.1813), (-0.1101, 0.3979, 0.1701), (-0.1088, 0.4047, 0.1683), (0.3615, -0.8369, 0.09571), (0.3555, -0.8383, 0.08813), (0.3525, -0.8411, 0.07986), (0.2878, -0.9869, -0.2788), (0.2886, -0.9911, -0.2872), (0.2945, -0.9962, -0.2934), (0.3044, -1.001, -0.2955), (0.3169, -1.004, -0.2932), (0.676, -1.063, -0.1345), (0.7048, -1.066, -0.1175), (0.7223, -1.065, -0.1015), (0.7299, -1.059, -0.08455), (0.7322, -1.051, -0.06526), (0.7229, -0.9923, 0.0518), (0.7179, -0.98, 0.07381), (0.7078, -0.9698, 0.08758), (0.6942, -0.9608, 0.09584), (0.6729, -0.9497, 0.1024), (0.3803, -0.841, 0.1018), (0.3718, -0.8382, 0.1011), (-0.03191, -0.6678, 0.1031), (-0.03692, -0.6713, 0.09637), (-0.2351, -0.7227, -0.1517), (-0.2411, -0.724, -0.1591), (-0.248, -0.7223, -0.1658), (-0.2548, -0.7165, -0.1701), (-0.2606, -0.7078, -0.1717), (-0.5726, -0.06693, -0.1632), (-0.5762, -0.05603, -0.1611), (-0.02943, -0.6628, 0.1086), (-0.02955, -0.6563, 0.1121), (-0.03239, -0.6479, 0.1136), (-0.3357, -0.0473, 0.1095), (-0.3412, -0.04039, 0.108), (-0.3467, -0.03572, 0.1045), (-0.3543, -0.03178, 0.09826), (-0.3614, -0.0321, 0.09025), (-0.5681, -0.03566, -0.1408), (-0.5736, -0.041, -0.1499), (-0.5762, -0.04737, -0.1563), (0.01418, -0.6319, 0.173), (-0.1099, -0.3916, 0.1725), (0.09738, -0.5625, 0.2693), (0.03736, -0.3978, 0.2892), (0.009626, -0.6304, 0.17), (0.006219, -0.6257, 0.1692), (0.09635, -0.5542, 0.2719), (0.09296, -0.545, 0.273), (0.09615, -0.5668, 0.2665), (0.09372, -0.5707, 0.2629), (0.0186, -0.6327, 0.1763), (0.02338, -0.6301, 0.1812), (0.04242, -0.4043, 0.2906), (0.0459, -0.4124, 0.29), (0.03031, -0.3943, 0.2849), (0.02125, -0.3919, 0.2786), (-0.1065, -0.3882, 0.1766), (-0.1016, -0.3865, 0.1813), (-0.1101, -0.397, 0.1701), (-0.1088, -0.4038, 0.1683), (0.3339, -0.7709, 0.1906), (0.3406, -0.7732, 0.1914), (0.3524, -0.7701, 0.1997), (0.35, -0.7728, 0.1959), (0.3614, -0.6959, 0.2789), (0.3601, -0.6897, 0.2846), (0.3437, -0.6762, 0.291), (0.3515, -0.68, 0.2905), (0.07369, -0.668, 0.1791), (0.07272, -0.6714, 0.1752), (0.1276, -0.614, 0.2577), (0.1304, -0.6123, 0.2608), (0.151, -0.6145, 0.2677), (0.1416, -0.6115, 0.2665), (0.0827, -0.6804, 0.1705), (0.07746, -0.678, 0.1707), (0.07473, -0.6747, 0.1728), (0.3461, -0.7742, 0.1928), (0.135, -0.6112, 0.2639), (0.3575, -0.6846, 0.2886)], [], [(2, 0, 1), (5, 4, 3), (19, 18, 11), (19, 11, 12), (10, 3, 2), (2, 1, 6), (14, 13, 0), (11, 18, 17), (10, 2, 6), (11, 17, 16), (6, 7, 10), (14, 0, 2), (9, 10, 7), (9, 7, 8), (28, 37, 33), (28, 33, 32), (38, 37, 28), (38, 28, 22), (33, 37, 36), (32, 31, 29), (32, 29, 28), (22, 21, 38), (39, 38, 21), (39, 21, 20), (34, 33, 36), (34, 36, 35), (29, 31, 30), (27, 23, 22), (27, 22, 28), (26, 25, 23), (26, 23, 27), (23, 25, 24), (40, 46, 44), (40, 44, 41), (44, 42, 41), (40, 52, 46), (42, 43, 41), (54, 50, 52), (54, 52, 40), (46, 47, 45), (46, 45, 44), (45, 47, 59), (54, 48, 50), (53, 52, 50), (53, 50, 58), (48, 54, 56), (48, 56, 49), (43, 57, 41), (58, 50, 51), (54, 55, 56), (67, 75, 73), (67, 65, 75), (69, 66, 68), (69, 67, 66), (75, 65, 79), (66, 62, 68), (71, 67, 69), (71, 65, 67), (79, 77, 75), (79, 78, 77), (73, 75, 74), (72, 74, 63), (72, 73, 74), (76, 78, 61), (76, 77, 78), (60, 65, 71), (60, 64, 65), (71, 70, 60), (5, 16, 15), (11, 16, 3), (11, 3, 10), (5, 3, 16), (88, 93, 97), (88, 92, 93), (98, 88, 97), (98, 82, 88), (93, 96, 97), (92, 89, 91), (92, 88, 89), (82, 98, 81), (99, 81, 98), (99, 80, 81), (94, 96, 93), (94, 95, 96), (89, 90, 91), (87, 82, 83), (87, 88, 82), (86, 83, 85), (86, 87, 83), (83, 84, 85), (119, 108, 107), (119, 107, 118), (107, 106, 112), (107, 112, 116), (106, 102, 111), (106, 111, 112), (107, 117, 118), (111, 102, 101), (107, 116, 117), (114, 115, 116), (114, 116, 112), (111, 101, 100), (102, 106, 103), (114, 112, 113), (110, 111, 100), (110, 100, 109), (105, 104, 103), (105, 103, 106), (140, 144, 146), (140, 141, 144), (144, 141, 142), (140, 146, 152), (142, 141, 143), (154, 152, 150), (154, 140, 152), (146, 145, 147), (146, 144, 145), (147, 145, 159), (154, 150, 148), (153, 150, 152), (153, 158, 150), (148, 156, 154), (148, 149, 156), (143, 141, 157), (158, 151, 150), (154, 156, 155), (132, 134, 133), (132, 123, 134), (127, 135, 125), (127, 133, 135), (128, 126, 129), (128, 122, 126), (125, 135, 139), (134, 135, 133), (131, 120, 130), (131, 125, 120), (126, 127, 129), (136, 138, 137), (136, 121, 138), (131, 127, 125), (131, 129, 127), (137, 139, 135), (137, 138, 139), (120, 125, 124)])
me_exterior_glass_mesh.polygons.foreach_set('use_smooth', [True] * 144)
_uv = me_exterior_glass_mesh.uv_layers.new(name='UVMap')
_uv.uv.foreach_set('vector', [0.721, 0.6657, 0.7435, 0.6539, 0.7474, 0.6462, 0.02739, 0.6554, 0.03268, 0.6594, 0.04051, 0.6611, 0.04059, 0.3599, 0.03337, 0.3672, 0.06275, 0.3522, 0.04059, 0.3599, 0.06275, 0.3522, 0.0504, 0.3545, 0.7888, 0.3425, 0.04051, 0.6611, 0.721, 0.6657, 0.721, 0.6657, 0.7474, 0.6462, 0.8057, 0.3652, 0.7305, 0.664, 0.7378, 0.6601, 0.7435, 0.6539, 0.06275, 0.3522, 0.03337, 0.3672, 0.02732, 0.3775, 0.7888, 0.3425, 0.721, 0.6657, 0.8057, 0.3652, 0.06275, 0.3522, 0.02732, 0.3775, 0.02329, 0.6393, 0.8057, 0.3652, 0.8072, 0.3568, 0.7888, 0.3425, 0.7305, 0.664, 0.7435, 0.6539, 0.721, 0.6657, 0.7987, 0.3444, 0.7888, 0.3425, 0.8072, 0.3568, 0.7987, 0.3444, 0.8072, 0.3568, 0.8052, 0.3492, 0.8938, 0.4241, 0.6494, 0.9351, 0.7412, 0.8259, 0.8938, 0.4241, 0.7412, 0.8259, 0.8683, 0.5735, 0.4149, 0.9338, 0.6494, 0.9351, 0.8938, 0.4241, 0.4149, 0.9338, 0.8938, 0.4241, 0.415, 0.8864, 0.7412, 0.8259, 0.6494, 0.9351, 0.6731, 0.9209, 0.8683, 0.5735, 0.886, 0.5319, 0.8995, 0.4608, 0.8683, 0.5735, 0.8995, 0.4608, 0.8938, 0.4241, 0.415, 0.8864, 0.4089, 0.9043, 0.4149, 0.9338, 0.4088, 0.9322, 0.4149, 0.9338, 0.4089, 0.9043, 0.4088, 0.9322, 0.4089, 0.9043, 0.406, 0.9206, 0.7147, 0.8734, 0.7412, 0.8259, 0.6731, 0.9209, 0.7147, 0.8734, 0.6731, 0.9209, 0.6926, 0.9031, 0.8995, 0.4608, 0.886, 0.5319, 0.8972, 0.4954, 0.7674, 0.08194, 0.7294, 0.1129, 0.415, 0.8864, 0.7674, 0.08194, 0.415, 0.8864, 0.8938, 0.4241, 0.7598, 0.07698, 0.7496, 0.08162, 0.7294, 0.1129, 0.7598, 0.07698, 0.7294, 0.1129, 0.7674, 0.08194, 0.7294, 0.1129, 0.7496, 0.08162, 0.7385, 0.09493, 0.8619, 0.753, 0.7545, 0.8667, 0.7769, 0.853, 0.8619, 0.753, 0.7769, 0.853, 0.8644, 0.7538, 0.7769, 0.853, 0.8609, 0.7633, 0.8644, 0.7538, 0.8619, 0.753, 0.6847, 0.8403, 0.7545, 0.8667, 0.8609, 0.7633, 0.864, 0.759, 0.8644, 0.7538, 0.7594, 0.7302, 0.6842, 0.829, 0.6847, 0.8403, 0.7594, 0.7302, 0.6847, 0.8403, 0.8619, 0.753, 0.7545, 0.8667, 0.7589, 0.8662, 0.7699, 0.8594, 0.7545, 0.8667, 0.7699, 0.8594, 0.7769, 0.853, 0.7699, 0.8594, 0.7589, 0.8662, 0.7641, 0.864, 0.7594, 0.7302, 0.7453, 0.74, 0.6842, 0.829, 0.6813, 0.839, 0.6847, 0.8403, 0.6842, 0.829, 0.6813, 0.839, 0.6842, 0.829, 0.681, 0.836, 0.7453, 0.74, 0.7594, 0.7302, 0.7529, 0.7328, 0.7453, 0.74, 0.7529, 0.7328, 0.7492, 0.7355, 0.864, 0.759, 0.8656, 0.7554, 0.8644, 0.7538, 0.681, 0.836, 0.6842, 0.829, 0.6822, 0.8325, 0.7594, 0.7302, 0.7566, 0.7304, 0.7529, 0.7328, 0.606, 0.8463, 0.4325, 0.8526, 0.4557, 0.8656, 0.606, 0.8463, 0.6974, 0.7287, 0.4325, 0.8526, 0.6351, 0.8349, 0.6163, 0.8451, 0.6306, 0.839, 0.6351, 0.8349, 0.606, 0.8463, 0.6163, 0.8451, 0.4325, 0.8526, 0.6974, 0.7287, 0.446, 0.7277, 0.6163, 0.8451, 0.6258, 0.8421, 0.6306, 0.839, 0.7023, 0.7424, 0.606, 0.8463, 0.6351, 0.8349, 0.7023, 0.7424, 0.6974, 0.7287, 0.606, 0.8463, 0.446, 0.7277, 0.4264, 0.7425, 0.4325, 0.8526, 0.446, 0.7277, 0.4383, 0.7297, 0.4264, 0.7425, 0.4557, 0.8656, 0.4325, 0.8526, 0.4353, 0.8598, 0.4465, 0.8662, 0.4353, 0.8598, 0.4392, 0.8646, 0.4465, 0.8662, 0.4557, 0.8656, 0.4353, 0.8598, 0.4283, 0.7371, 0.4383, 0.7297, 0.4322, 0.7324, 0.4283, 0.7371, 0.4264, 0.7425, 0.4383, 0.7297, 0.7044, 0.7331, 0.6974, 0.7287, 0.7023, 0.7424, 0.7044, 0.7331, 0.7027, 0.7296, 0.6974, 0.7287, 0.7023, 0.7424, 0.7053, 0.7368, 0.7044, 0.7331, 0.02739, 0.6554, 0.02329, 0.6393, 0.02293, 0.6484, 0.06275, 0.3522, 0.02329, 0.6393, 0.04051, 0.6611, 0.06275, 0.3522, 0.04051, 0.6611, 0.7888, 0.3425, 0.02739, 0.6554, 0.04051, 0.6611, 0.02329, 0.6393, 0.07784, 0.3536, 0.1896, 0.6478, 0.2569, 0.7278, 0.07784, 0.3536, 0.09656, 0.463, 0.1896, 0.6478, 0.4286, 0.7268, 0.07784, 0.3536, 0.2569, 0.7278, 0.4286, 0.7268, 0.4285, 0.6921, 0.07784, 0.3536, 0.1896, 0.6478, 0.2394, 0.7174, 0.2569, 0.7278, 0.09656, 0.463, 0.07366, 0.3805, 0.08354, 0.4325, 0.09656, 0.463, 0.07784, 0.3536, 0.07366, 0.3805, 0.4285, 0.6921, 0.4286, 0.7268, 0.4329, 0.7052, 0.433, 0.7257, 0.4329, 0.7052, 0.4286, 0.7268, 0.433, 0.7257, 0.4351, 0.7172, 0.4329, 0.7052, 0.209, 0.6826, 0.2394, 0.7174, 0.1896, 0.6478, 0.209, 0.6826, 0.2252, 0.7043, 0.2394, 0.7174, 0.07366, 0.3805, 0.07534, 0.4058, 0.08354, 0.4325, 0.1704, 0.103, 0.4285, 0.6921, 0.1983, 0.1257, 0.1704, 0.103, 0.07784, 0.3536, 0.4285, 0.6921, 0.176, 0.09934, 0.1983, 0.1257, 0.1834, 0.1027, 0.176, 0.09934, 0.1704, 0.103, 0.1983, 0.1257, 0.1983, 0.1257, 0.1916, 0.1125, 0.1834, 0.1027, 0.91, 0.4107, 0.8993, 0.4048, 0.8859, 0.4023, 0.91, 0.4107, 0.8859, 0.4023, 0.9179, 0.4186, 0.8859, 0.4023, 0.09577, 0.3918, 0.9101, 0.7385, 0.8859, 0.4023, 0.9101, 0.7385, 0.9289, 0.7148, 0.09577, 0.3918, 0.07739, 0.4165, 0.1695, 0.7435, 0.09577, 0.3918, 0.1695, 0.7435, 0.9101, 0.7385, 0.8859, 0.4023, 0.9245, 0.4298, 0.9179, 0.4186, 0.1695, 0.7435, 0.07739, 0.4165, 0.1408, 0.7223, 0.8859, 0.4023, 0.9289, 0.7148, 0.9245, 0.4298, 0.9244, 0.7323, 0.9292, 0.7246, 0.9289, 0.7148, 0.9244, 0.7323, 0.9289, 0.7148, 0.9101, 0.7385, 0.1695, 0.7435, 0.1408, 0.7223, 0.145, 0.7306, 0.07739, 0.4165, 0.09577, 0.3918, 0.07573, 0.4073, 0.9244, 0.7323, 0.9101, 0.7385, 0.9186, 0.7367, 0.1592, 0.7417, 0.1695, 0.7435, 0.145, 0.7306, 0.1592, 0.7417, 0.145, 0.7306, 0.1512, 0.7374, 0.085, 0.3938, 0.07792, 0.3991, 0.07573, 0.4073, 0.085, 0.3938, 0.07573, 0.4073, 0.09577, 0.3918, 0.01793, 0.8385, 0.1105, 0.9474, 0.1348, 0.9623, 0.01793, 0.8385, 0.01517, 0.8394, 0.1105, 0.9474, 0.1105, 0.9474, 0.01517, 0.8394, 0.01896, 0.8497, 0.01793, 0.8385, 0.1348, 0.9623, 0.2108, 0.9335, 0.01896, 0.8497, 0.01517, 0.8394, 0.01559, 0.845, 0.1295, 0.8137, 0.2108, 0.9335, 0.2114, 0.9213, 0.1295, 0.8137, 0.01793, 0.8385, 0.2108, 0.9335, 0.1348, 0.9623, 0.1181, 0.9543, 0.13, 0.9617, 0.1348, 0.9623, 0.1105, 0.9474, 0.1181, 0.9543, 0.13, 0.9617, 0.1181, 0.9543, 0.1244, 0.9593, 0.1295, 0.8137, 0.2114, 0.9213, 0.1449, 0.8244, 0.2145, 0.9321, 0.2114, 0.9213, 0.2108, 0.9335, 0.2145, 0.9321, 0.2148, 0.9288, 0.2114, 0.9213, 0.1449, 0.8244, 0.1366, 0.8166, 0.1295, 0.8137, 0.1449, 0.8244, 0.1406, 0.8195, 0.1366, 0.8166, 0.01559, 0.845, 0.01517, 0.8394, 0.01392, 0.8412, 0.2148, 0.9288, 0.2136, 0.925, 0.2114, 0.9213, 0.1295, 0.8137, 0.1366, 0.8166, 0.1325, 0.8139, 0.47, 0.9618, 0.4823, 0.9548, 0.46, 0.9611, 0.47, 0.9618, 0.478, 0.96, 0.4823, 0.9548, 0.2964, 0.9401, 0.4852, 0.9469, 0.197, 0.8121, 0.2964, 0.9401, 0.46, 0.9611, 0.4852, 0.9469, 0.2696, 0.9321, 0.2852, 0.9388, 0.2648, 0.9277, 0.2696, 0.9321, 0.2749, 0.9355, 0.2852, 0.9388, 0.197, 0.8121, 0.4852, 0.9469, 0.4705, 0.8109, 0.4823, 0.9548, 0.4852, 0.9469, 0.46, 0.9611, 0.1916, 0.827, 0.1893, 0.8168, 0.1884, 0.8208, 0.1916, 0.827, 0.197, 0.8121, 0.1893, 0.8168, 0.2852, 0.9388, 0.2964, 0.9401, 0.2648, 0.9277, 0.4898, 0.8212, 0.4789, 0.8132, 0.4919, 0.827, 0.4898, 0.8212, 0.4855, 0.8161, 0.4789, 0.8132, 0.1916, 0.827, 0.2964, 0.9401, 0.197, 0.8121, 0.1916, 0.827, 0.2648, 0.9277, 0.2964, 0.9401, 0.4919, 0.827, 0.4705, 0.8109, 0.4852, 0.9469, 0.4919, 0.827, 0.4789, 0.8132, 0.4705, 0.8109, 0.1893, 0.8168, 0.197, 0.8121, 0.1912, 0.8131])
me_exterior_glass_mesh.materials.append(mat_ice)
me_exterior_glass_mesh.use_remesh_preserve_volume = False
me_exterior_glass_mesh.use_remesh_preserve_attributes = False
me_exterior_glass_mesh.use_mirror_vertex_groups = False
me_exterior_glass_mesh.update()

# ---- objects
ob_interior_glass_right_front = bpy.data.objects.new('interior-glass-right-front', me_interior_glass_right_front_mesh)
ob_interior_glass_left_front = bpy.data.objects.new('interior-glass-left-front', me_interior_glass_left_front_mesh)
ob_interior_glass_left = bpy.data.objects.new('interior-glass-left', me_interior_glass_left_mesh)
ob_interior_glass_right = bpy.data.objects.new('interior-glass-right', me_interior_glass_right_mesh)
ob_interior_glass_right_door = bpy.data.objects.new('interior-glass-right-door', me_interior_glass_right_door_mesh)
ob_interior_glass_left_door = bpy.data.objects.new('interior-glass-left-door', me_interior_glass_left_door_mesh)
ob_glass_left_door = bpy.data.objects.new('glass-left-door', me_glass_left_door_mesh)
ob_glass_right_door = bpy.data.objects.new('glass-right-door', me_glass_right_door_mesh)
ob_exterior_glass = bpy.data.objects.new('exterior-glass', me_exterior_glass_mesh)

# ---- transforms, parenting, visibility, modifiers, constraints
ob_interior_glass_right_front.location = (-18.66, 0.578, 1.178)
ob_interior_glass_right_front.show_transparent = True
ob_interior_glass_right_front.lineart.crease_threshold = 0.0
_m = ob_interior_glass_right_front.modifiers.new('Auto Smooth', 'NODES')
_m.node_group = ng_auto_smooth
_gi = [s.identifier for s in ng_auto_smooth.interface.items_tree if s.item_type == 'SOCKET' and s.in_out == 'INPUT']
_m[_gi[1]] = 1.065  # Angle
ob_interior_glass_left_front.location = (-18.66, -0.5787, 1.178)
ob_interior_glass_left_front.show_transparent = True
ob_interior_glass_left_front.lineart.crease_threshold = 0.0
_m = ob_interior_glass_left_front.modifiers.new('Auto Smooth', 'NODES')
_m.node_group = ng_auto_smooth
_gi = [s.identifier for s in ng_auto_smooth.interface.items_tree if s.item_type == 'SOCKET' and s.in_out == 'INPUT']
_m[_gi[1]] = 1.065  # Angle
ob_interior_glass_left.location = (-18.66, -0.5787, 1.178)
ob_interior_glass_left.show_transparent = True
ob_interior_glass_left.lineart.crease_threshold = 0.0
_m = ob_interior_glass_left.modifiers.new('Auto Smooth', 'NODES')
_m.node_group = ng_auto_smooth
_gi = [s.identifier for s in ng_auto_smooth.interface.items_tree if s.item_type == 'SOCKET' and s.in_out == 'INPUT']
_m[_gi[1]] = 1.065  # Angle
ob_interior_glass_right.location = (-18.66, 0.578, 1.178)
ob_interior_glass_right.show_transparent = True
ob_interior_glass_right.lineart.crease_threshold = 0.0
_m = ob_interior_glass_right.modifiers.new('Auto Smooth', 'NODES')
_m.node_group = ng_auto_smooth
_gi = [s.identifier for s in ng_auto_smooth.interface.items_tree if s.item_type == 'SOCKET' and s.in_out == 'INPUT']
_m[_gi[1]] = 1.065  # Angle
ob_interior_glass_right_door.location = (-18.58, 0.8199, 1.094)
ob_interior_glass_right_door.show_transparent = True
ob_interior_glass_right_door.lineart.crease_threshold = 0.0
_m = ob_interior_glass_right_door.modifiers.new('Auto Smooth', 'NODES')
_m.node_group = ng_auto_smooth
_gi = [s.identifier for s in ng_auto_smooth.interface.items_tree if s.item_type == 'SOCKET' and s.in_out == 'INPUT']
_m[_gi[1]] = 1.065  # Angle
ob_interior_glass_left_door.location = (-18.58, -0.8199, 1.094)
ob_interior_glass_left_door.show_transparent = True
ob_interior_glass_left_door.lineart.crease_threshold = 0.0
_m = ob_interior_glass_left_door.modifiers.new('Auto Smooth', 'NODES')
_m.node_group = ng_auto_smooth
_gi = [s.identifier for s in ng_auto_smooth.interface.items_tree if s.item_type == 'SOCKET' and s.in_out == 'INPUT']
_m[_gi[1]] = 1.065  # Angle
ob_glass_left_door.location = (-18.58, -0.8199, 1.094)
ob_glass_left_door.show_transparent = True
ob_glass_left_door.lineart.crease_threshold = 0.0
_m = ob_glass_left_door.modifiers.new('Auto Smooth', 'NODES')
_m.node_group = ng_auto_smooth
_gi = [s.identifier for s in ng_auto_smooth.interface.items_tree if s.item_type == 'SOCKET' and s.in_out == 'INPUT']
_m[_gi[1]] = 1.065  # Angle
ob_glass_right_door.location = (-18.58, 0.8199, 1.094)
ob_glass_right_door.show_transparent = True
ob_glass_right_door.lineart.crease_threshold = 0.0
_m = ob_glass_right_door.modifiers.new('Auto Smooth', 'NODES')
_m.node_group = ng_auto_smooth
_gi = [s.identifier for s in ng_auto_smooth.interface.items_tree if s.item_type == 'SOCKET' and s.in_out == 'INPUT']
_m[_gi[1]] = 1.065  # Angle
ob_exterior_glass.location = (-18.66, -0.0003202, 1.178)
ob_exterior_glass.show_transparent = True
ob_exterior_glass.lineart.crease_threshold = 0.0
_m = ob_exterior_glass.modifiers.new('Auto Smooth', 'NODES')
_m.node_group = ng_auto_smooth
_gi = [s.identifier for s in ng_auto_smooth.interface.items_tree if s.item_type == 'SOCKET' and s.in_out == 'INPUT']
_m[_gi[1]] = 1.065  # Angle

# ---- collection membership
col_collection_1.objects.link(ob_interior_glass_right_front)
col_collection_1.objects.link(ob_interior_glass_left_front)
col_collection_1.objects.link(ob_interior_glass_left)
col_collection_1.objects.link(ob_interior_glass_right)
col_collection_1.objects.link(ob_interior_glass_right_door)
col_collection_1.objects.link(ob_interior_glass_left_door)
col_collection_1.objects.link(ob_glass_left_door)
col_collection_1.objects.link(ob_glass_right_door)
col_collection_1.objects.link(ob_exterior_glass)

# ---- scene / render settings (as saved in the file)
scene.frame_start = 1; scene.frame_end = 250; scene.frame_set(1)
scene.render.engine = 'BLENDER_EEVEE_NEXT'
scene.render.resolution_percentage = 50
scene.render.dither_intensity = 0.0
scene.cycles.use_denoising = False
scene.cycles.samples = 10
scene.cycles.sampling_pattern = 'TABULATED_SOBOL'
scene.cycles.light_sampling_threshold = 0.0
scene.cycles.use_adaptive_sampling = False
scene.cycles.use_light_tree = False
scene.cycles.blur_glossy = 0.0
scene.cycles.pixel_filter_type = 'GAUSSIAN'
scene.cycles.sample_clamp_indirect = 0.0
scene.view_settings.view_transform = 'Standard'
bpy.context.view_layer.update()

# ---- added for rendering (the .blend has no active camera and no usable light): camera, sun
cam_auto = bpy.data.cameras.new('AutoCamera')
cam_auto.lens = 50.0
cam_auto.sensor_width = 36.0
cam_auto.clip_end = 1000.0
ob_auto_camera = bpy.data.objects.new('AutoCamera', cam_auto)
scene.collection.objects.link(ob_auto_camera)
ob_auto_camera.location = (-16.2075, -2.8528, 3.07723)
ob_auto_camera.rotation_euler = (1.09748, -7.21219e-08, 0.694738)
scene.camera = ob_auto_camera
light_auto_sun = bpy.data.lights.new('AutoSun', 'SUN')
light_auto_sun.energy = 3.0
light_auto_sun.angle = 0.0523599
ob_auto_sun = bpy.data.objects.new('AutoSun', light_auto_sun)
scene.collection.objects.link(ob_auto_sun)
ob_auto_sun.rotation_euler = (0.872665, 0.174533, 0.523599)
bpy.context.view_layer.update()
